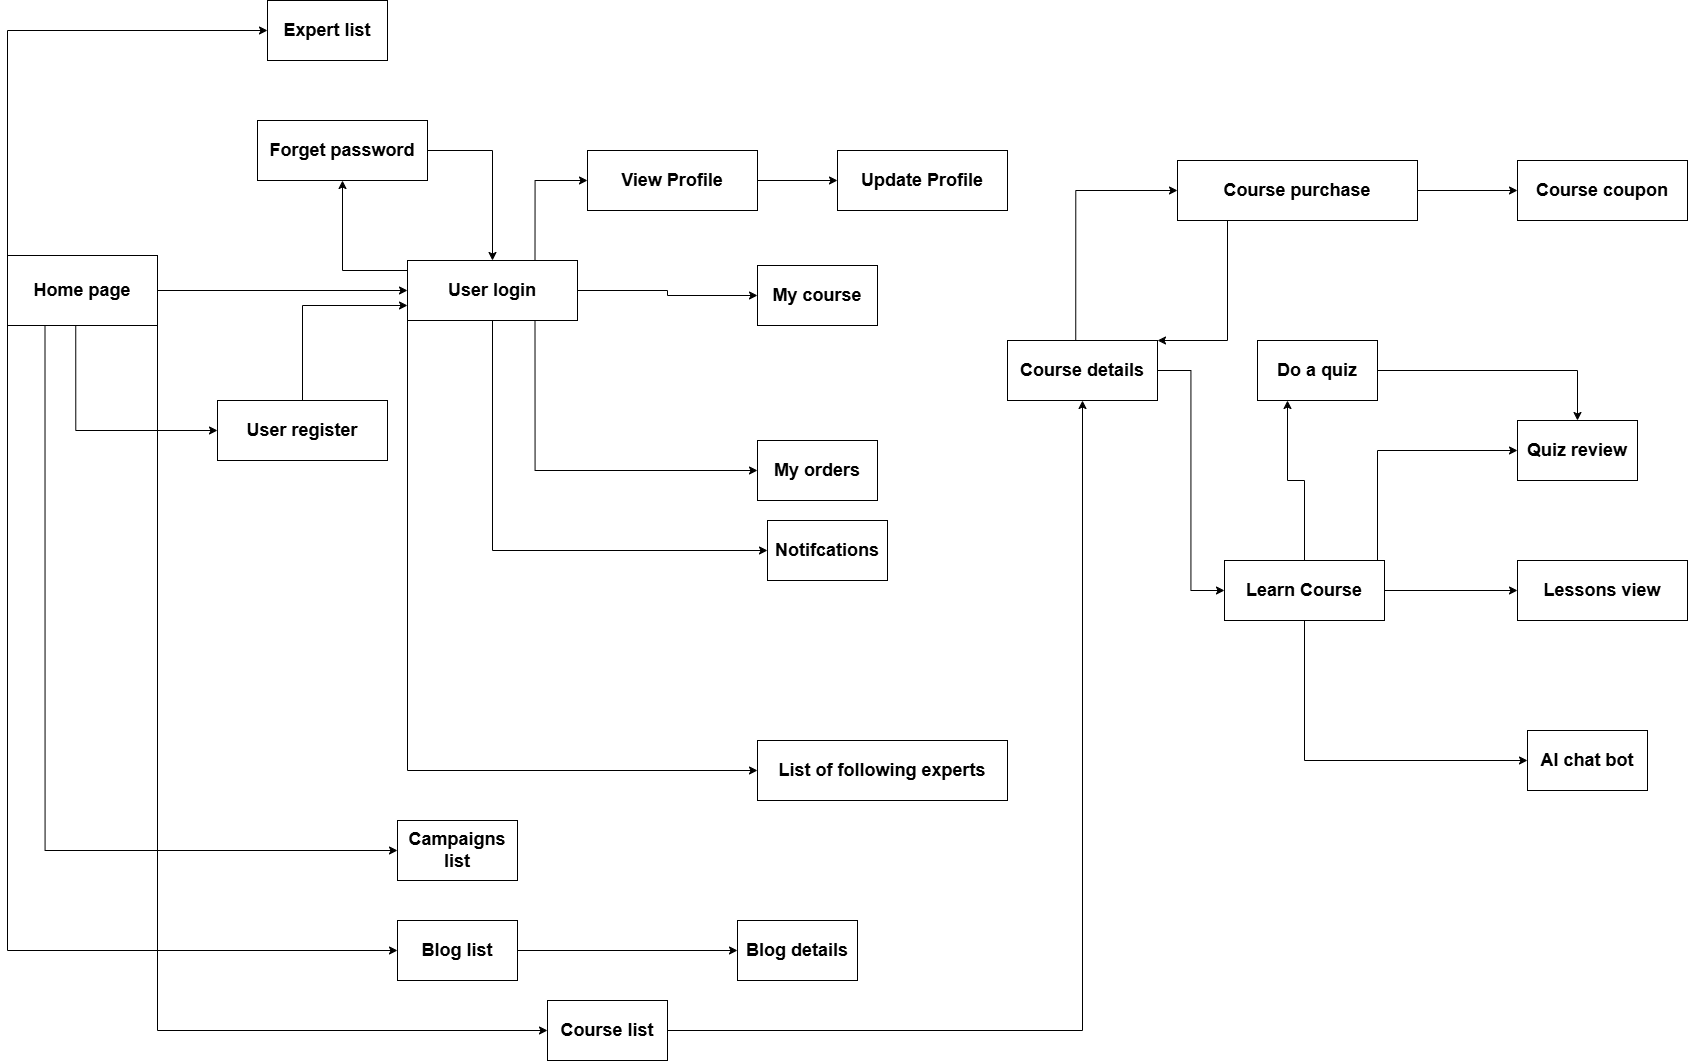

The diagram above was exported from draw.io. Its source (the exported page's mxGraphModel, read from the mxfile embedded in the PNG):
<mxGraphModel dx="3703" dy="1169" grid="1" gridSize="10" guides="1" tooltips="1" connect="1" arrows="1" fold="1" page="1" pageScale="1" pageWidth="827" pageHeight="1169" math="0" shadow="0">
  <root>
    <mxCell id="0" />
    <mxCell id="1" parent="0" />
    <mxCell id="jAjnuPGOBMLFkadcyXpA-1" style="edgeStyle=orthogonalEdgeStyle;rounded=0;orthogonalLoop=1;jettySize=auto;html=1;exitX=0.25;exitY=1;exitDx=0;exitDy=0;entryX=0;entryY=0.5;entryDx=0;entryDy=0;" edge="1" parent="1" source="ST6lXojzaqqhPaAv98Wv-1" target="ST6lXojzaqqhPaAv98Wv-17">
      <mxGeometry relative="1" as="geometry" />
    </mxCell>
    <mxCell id="jAjnuPGOBMLFkadcyXpA-2" style="edgeStyle=orthogonalEdgeStyle;rounded=0;orthogonalLoop=1;jettySize=auto;html=1;entryX=0;entryY=0.5;entryDx=0;entryDy=0;" edge="1" parent="1" source="ST6lXojzaqqhPaAv98Wv-1" target="ST6lXojzaqqhPaAv98Wv-8">
      <mxGeometry relative="1" as="geometry">
        <Array as="points">
          <mxPoint x="-1630" y="1020" />
        </Array>
      </mxGeometry>
    </mxCell>
    <mxCell id="jAjnuPGOBMLFkadcyXpA-3" style="edgeStyle=orthogonalEdgeStyle;rounded=0;orthogonalLoop=1;jettySize=auto;html=1;entryX=0;entryY=0.5;entryDx=0;entryDy=0;" edge="1" parent="1" source="ST6lXojzaqqhPaAv98Wv-1" target="ST6lXojzaqqhPaAv98Wv-2">
      <mxGeometry relative="1" as="geometry">
        <Array as="points">
          <mxPoint x="-1480" y="1100" />
        </Array>
      </mxGeometry>
    </mxCell>
    <mxCell id="ST6lXojzaqqhPaAv98Wv-1" value="&lt;font style=&quot;font-size: 18px;&quot;&gt;&lt;b&gt;Home page&lt;/b&gt;&lt;/font&gt;" style="rounded=0;whiteSpace=wrap;html=1;" parent="1" vertex="1">
      <mxGeometry x="-1630" y="325" width="150" height="70" as="geometry" />
    </mxCell>
    <mxCell id="ST6lXojzaqqhPaAv98Wv-5" value="&lt;font style=&quot;font-size: 18px;&quot;&gt;&lt;b&gt;Update Profile&lt;/b&gt;&lt;/font&gt;" style="rounded=0;whiteSpace=wrap;html=1;" parent="1" vertex="1">
      <mxGeometry x="-800" y="220" width="170" height="60" as="geometry" />
    </mxCell>
    <mxCell id="ST6lXojzaqqhPaAv98Wv-21" value="&lt;font style=&quot;font-size: 18px;&quot;&gt;&lt;b&gt;Expert list&lt;/b&gt;&lt;/font&gt;" style="rounded=0;whiteSpace=wrap;html=1;" parent="1" vertex="1">
      <mxGeometry x="-1370" y="70" width="120" height="60" as="geometry" />
    </mxCell>
    <mxCell id="ST6lXojzaqqhPaAv98Wv-13" value="&lt;font style=&quot;font-size: 18px;&quot;&gt;&lt;b&gt;Notifcations&lt;/b&gt;&lt;/font&gt;" style="rounded=0;whiteSpace=wrap;html=1;" parent="1" vertex="1">
      <mxGeometry x="-870" y="590" width="120" height="60" as="geometry" />
    </mxCell>
    <mxCell id="KsShxB_-Bi-hRMs3EaX_-4" value="&lt;font style=&quot;font-size: 18px;&quot;&gt;&lt;b&gt;User register&lt;/b&gt;&lt;/font&gt;" style="rounded=0;whiteSpace=wrap;html=1;" parent="1" vertex="1">
      <mxGeometry x="-1420" y="470" width="170" height="60" as="geometry" />
    </mxCell>
    <mxCell id="jAjnuPGOBMLFkadcyXpA-12" style="edgeStyle=orthogonalEdgeStyle;rounded=0;orthogonalLoop=1;jettySize=auto;html=1;entryX=0.5;entryY=0;entryDx=0;entryDy=0;" edge="1" parent="1" source="ST6lXojzaqqhPaAv98Wv-19" target="ST6lXojzaqqhPaAv98Wv-14">
      <mxGeometry relative="1" as="geometry" />
    </mxCell>
    <mxCell id="ST6lXojzaqqhPaAv98Wv-19" value="&lt;font style=&quot;font-size: 18px;&quot;&gt;&lt;b&gt;Do a quiz&lt;/b&gt;&lt;/font&gt;" style="rounded=0;whiteSpace=wrap;html=1;" parent="1" vertex="1">
      <mxGeometry x="-380" y="410" width="120" height="60" as="geometry" />
    </mxCell>
    <mxCell id="jAjnuPGOBMLFkadcyXpA-17" style="edgeStyle=orthogonalEdgeStyle;rounded=0;orthogonalLoop=1;jettySize=auto;html=1;entryX=1;entryY=0;entryDx=0;entryDy=0;" edge="1" parent="1" source="ST6lXojzaqqhPaAv98Wv-9" target="ST6lXojzaqqhPaAv98Wv-11">
      <mxGeometry relative="1" as="geometry">
        <Array as="points">
          <mxPoint x="-410" y="410" />
        </Array>
      </mxGeometry>
    </mxCell>
    <mxCell id="ST6lXojzaqqhPaAv98Wv-9" value="&lt;font style=&quot;font-size: 18px;&quot;&gt;&lt;b&gt;Course purchase&lt;/b&gt;&lt;/font&gt;" style="rounded=0;whiteSpace=wrap;html=1;" parent="1" vertex="1">
      <mxGeometry x="-460" y="230" width="240" height="60" as="geometry" />
    </mxCell>
    <mxCell id="ST6lXojzaqqhPaAv98Wv-14" value="&lt;font style=&quot;font-size: 18px;&quot;&gt;&lt;b&gt;Quiz review&lt;/b&gt;&lt;/font&gt;" style="rounded=0;whiteSpace=wrap;html=1;" parent="1" vertex="1">
      <mxGeometry x="-120" y="490" width="120" height="60" as="geometry" />
    </mxCell>
    <mxCell id="ST6lXojzaqqhPaAv98Wv-16" value="&lt;font style=&quot;font-size: 18px;&quot;&gt;&lt;b&gt;Course coupon&lt;/b&gt;&lt;/font&gt;" style="rounded=0;whiteSpace=wrap;html=1;" parent="1" vertex="1">
      <mxGeometry x="-120" y="230" width="170" height="60" as="geometry" />
    </mxCell>
    <mxCell id="ST6lXojzaqqhPaAv98Wv-6" value="&lt;b&gt;&lt;font style=&quot;font-size: 18px;&quot;&gt;Blog details&lt;/font&gt;&lt;/b&gt;" style="rounded=0;whiteSpace=wrap;html=1;" parent="1" vertex="1">
      <mxGeometry x="-900" y="990" width="120" height="60" as="geometry" />
    </mxCell>
    <mxCell id="jAjnuPGOBMLFkadcyXpA-5" style="edgeStyle=orthogonalEdgeStyle;rounded=0;orthogonalLoop=1;jettySize=auto;html=1;entryX=0;entryY=0.5;entryDx=0;entryDy=0;" edge="1" parent="1" source="ST6lXojzaqqhPaAv98Wv-8" target="ST6lXojzaqqhPaAv98Wv-6">
      <mxGeometry relative="1" as="geometry" />
    </mxCell>
    <mxCell id="ST6lXojzaqqhPaAv98Wv-8" value="&lt;b&gt;&lt;font style=&quot;font-size: 18px;&quot;&gt;Blog list&lt;/font&gt;&lt;/b&gt;" style="rounded=0;whiteSpace=wrap;html=1;" parent="1" vertex="1">
      <mxGeometry x="-1240" y="990" width="120" height="60" as="geometry" />
    </mxCell>
    <mxCell id="ST6lXojzaqqhPaAv98Wv-20" value="&lt;b&gt;&lt;font style=&quot;font-size: 18px;&quot;&gt;List of following experts&lt;/font&gt;&lt;/b&gt;" style="rounded=0;whiteSpace=wrap;html=1;" parent="1" vertex="1">
      <mxGeometry x="-880" y="810" width="250" height="60" as="geometry" />
    </mxCell>
    <mxCell id="ST6lXojzaqqhPaAv98Wv-12" value="&lt;b&gt;&lt;font style=&quot;font-size: 18px;&quot;&gt;My course&lt;/font&gt;&lt;/b&gt;" style="rounded=0;whiteSpace=wrap;html=1;" parent="1" vertex="1">
      <mxGeometry x="-880" y="335" width="120" height="60" as="geometry" />
    </mxCell>
    <mxCell id="ST6lXojzaqqhPaAv98Wv-17" value="&lt;span style=&quot;font-size: 18px;&quot;&gt;&lt;b&gt;Campaigns list&lt;/b&gt;&lt;/span&gt;" style="rounded=0;whiteSpace=wrap;html=1;" parent="1" vertex="1">
      <mxGeometry x="-1240" y="890" width="120" height="60" as="geometry" />
    </mxCell>
    <mxCell id="jAjnuPGOBMLFkadcyXpA-15" style="edgeStyle=orthogonalEdgeStyle;rounded=0;orthogonalLoop=1;jettySize=auto;html=1;entryX=0.5;entryY=0;entryDx=0;entryDy=0;" edge="1" parent="1" source="KsShxB_-Bi-hRMs3EaX_-7" target="KsShxB_-Bi-hRMs3EaX_-2">
      <mxGeometry relative="1" as="geometry">
        <Array as="points">
          <mxPoint x="-1145" y="220" />
        </Array>
      </mxGeometry>
    </mxCell>
    <mxCell id="KsShxB_-Bi-hRMs3EaX_-7" value="&lt;b&gt;&lt;font style=&quot;font-size: 18px;&quot;&gt;Forget password&lt;/font&gt;&lt;/b&gt;" style="rounded=0;whiteSpace=wrap;html=1;" parent="1" vertex="1">
      <mxGeometry x="-1380" y="190" width="170" height="60" as="geometry" />
    </mxCell>
    <mxCell id="jAjnuPGOBMLFkadcyXpA-14" style="edgeStyle=orthogonalEdgeStyle;rounded=0;orthogonalLoop=1;jettySize=auto;html=1;entryX=0;entryY=0.5;entryDx=0;entryDy=0;" edge="1" parent="1" source="KsShxB_-Bi-hRMs3EaX_-2" target="ST6lXojzaqqhPaAv98Wv-12">
      <mxGeometry relative="1" as="geometry" />
    </mxCell>
    <mxCell id="KsShxB_-Bi-hRMs3EaX_-2" value="&lt;b&gt;&lt;font style=&quot;font-size: 18px;&quot;&gt;User login&lt;/font&gt;&lt;/b&gt;" style="rounded=0;whiteSpace=wrap;html=1;" parent="1" vertex="1">
      <mxGeometry x="-1230" y="330" width="170" height="60" as="geometry" />
    </mxCell>
    <mxCell id="jAjnuPGOBMLFkadcyXpA-4" style="edgeStyle=orthogonalEdgeStyle;rounded=0;orthogonalLoop=1;jettySize=auto;html=1;entryX=0.5;entryY=1;entryDx=0;entryDy=0;" edge="1" parent="1" source="ST6lXojzaqqhPaAv98Wv-2" target="ST6lXojzaqqhPaAv98Wv-11">
      <mxGeometry relative="1" as="geometry" />
    </mxCell>
    <mxCell id="ST6lXojzaqqhPaAv98Wv-2" value="&lt;font style=&quot;font-size: 18px;&quot;&gt;&lt;b&gt;Course list&lt;/b&gt;&lt;/font&gt;" style="rounded=0;whiteSpace=wrap;html=1;" parent="1" vertex="1">
      <mxGeometry x="-1090" y="1070" width="120" height="60" as="geometry" />
    </mxCell>
    <mxCell id="ST6lXojzaqqhPaAv98Wv-15" value="&lt;font style=&quot;font-size: 18px;&quot;&gt;&lt;b style=&quot;&quot;&gt;AI chat bot&lt;/b&gt;&lt;/font&gt;" style="rounded=0;whiteSpace=wrap;html=1;" parent="1" vertex="1">
      <mxGeometry x="-110" y="800" width="120" height="60" as="geometry" />
    </mxCell>
    <mxCell id="ST6lXojzaqqhPaAv98Wv-18" value="&lt;font style=&quot;font-size: 18px;&quot;&gt;&lt;b&gt;My orders&lt;/b&gt;&lt;/font&gt;" style="rounded=0;whiteSpace=wrap;html=1;" parent="1" vertex="1">
      <mxGeometry x="-880" y="510" width="120" height="60" as="geometry" />
    </mxCell>
    <mxCell id="ST6lXojzaqqhPaAv98Wv-10" value="&lt;font style=&quot;font-size: 18px;&quot;&gt;&lt;b style=&quot;&quot;&gt;Lessons view&lt;/b&gt;&lt;/font&gt;" style="rounded=0;whiteSpace=wrap;html=1;" parent="1" vertex="1">
      <mxGeometry x="-120" y="630" width="170" height="60" as="geometry" />
    </mxCell>
    <mxCell id="jAjnuPGOBMLFkadcyXpA-16" style="edgeStyle=orthogonalEdgeStyle;rounded=0;orthogonalLoop=1;jettySize=auto;html=1;entryX=0;entryY=0.5;entryDx=0;entryDy=0;" edge="1" parent="1" source="ST6lXojzaqqhPaAv98Wv-11" target="jAjnuPGOBMLFkadcyXpA-6">
      <mxGeometry relative="1" as="geometry" />
    </mxCell>
    <mxCell id="ST6lXojzaqqhPaAv98Wv-11" value="&lt;font style=&quot;font-size: 18px;&quot;&gt;&lt;b&gt;Course details&lt;/b&gt;&lt;/font&gt;" style="rounded=0;whiteSpace=wrap;html=1;" parent="1" vertex="1">
      <mxGeometry x="-630" y="410" width="150" height="60" as="geometry" />
    </mxCell>
    <mxCell id="71uwxjcPPaHm63Dq2c4K-3" value="" style="endArrow=classic;html=1;rounded=0;entryX=0;entryY=0.5;entryDx=0;entryDy=0;exitX=1;exitY=0.5;exitDx=0;exitDy=0;" parent="1" source="ST6lXojzaqqhPaAv98Wv-1" target="KsShxB_-Bi-hRMs3EaX_-2" edge="1">
      <mxGeometry width="50" height="50" relative="1" as="geometry">
        <mxPoint x="-1620" y="500" as="sourcePoint" />
        <mxPoint x="-1570" y="450" as="targetPoint" />
      </mxGeometry>
    </mxCell>
    <mxCell id="71uwxjcPPaHm63Dq2c4K-4" value="" style="endArrow=classic;html=1;rounded=0;exitX=0.455;exitY=1.003;exitDx=0;exitDy=0;exitPerimeter=0;entryX=0;entryY=0.5;entryDx=0;entryDy=0;edgeStyle=orthogonalEdgeStyle;" parent="1" source="ST6lXojzaqqhPaAv98Wv-1" target="KsShxB_-Bi-hRMs3EaX_-4" edge="1">
      <mxGeometry width="50" height="50" relative="1" as="geometry">
        <mxPoint x="-1530" y="470" as="sourcePoint" />
        <mxPoint x="-1480" y="420" as="targetPoint" />
      </mxGeometry>
    </mxCell>
    <mxCell id="71uwxjcPPaHm63Dq2c4K-6" value="" style="endArrow=classic;html=1;rounded=0;entryX=0;entryY=0.5;entryDx=0;entryDy=0;exitX=0;exitY=0;exitDx=0;exitDy=0;edgeStyle=orthogonalEdgeStyle;" parent="1" source="ST6lXojzaqqhPaAv98Wv-1" target="ST6lXojzaqqhPaAv98Wv-21" edge="1">
      <mxGeometry width="50" height="50" relative="1" as="geometry">
        <mxPoint x="-1120" y="260" as="sourcePoint" />
        <mxPoint x="-1070" y="210" as="targetPoint" />
      </mxGeometry>
    </mxCell>
    <mxCell id="71uwxjcPPaHm63Dq2c4K-9" value="" style="endArrow=classic;html=1;rounded=0;entryX=0.5;entryY=1;entryDx=0;entryDy=0;edgeStyle=orthogonalEdgeStyle;exitX=0;exitY=0.25;exitDx=0;exitDy=0;" parent="1" source="KsShxB_-Bi-hRMs3EaX_-2" target="KsShxB_-Bi-hRMs3EaX_-7" edge="1">
      <mxGeometry width="50" height="50" relative="1" as="geometry">
        <mxPoint x="-1240" y="340" as="sourcePoint" />
        <mxPoint x="-1270" y="280" as="targetPoint" />
        <Array as="points">
          <mxPoint x="-1230" y="340" />
          <mxPoint x="-1295" y="340" />
        </Array>
      </mxGeometry>
    </mxCell>
    <mxCell id="71uwxjcPPaHm63Dq2c4K-12" value="" style="endArrow=classic;html=1;rounded=0;entryX=0;entryY=0.5;entryDx=0;entryDy=0;exitX=0.75;exitY=1;exitDx=0;exitDy=0;edgeStyle=orthogonalEdgeStyle;" parent="1" source="KsShxB_-Bi-hRMs3EaX_-2" target="ST6lXojzaqqhPaAv98Wv-18" edge="1">
      <mxGeometry width="50" height="50" relative="1" as="geometry">
        <mxPoint x="-1300" y="700" as="sourcePoint" />
        <mxPoint x="-1250" y="650" as="targetPoint" />
      </mxGeometry>
    </mxCell>
    <mxCell id="71uwxjcPPaHm63Dq2c4K-18" value="" style="endArrow=classic;html=1;rounded=0;entryX=0;entryY=0.5;entryDx=0;entryDy=0;exitX=0.455;exitY=0.001;exitDx=0;exitDy=0;exitPerimeter=0;edgeStyle=orthogonalEdgeStyle;" parent="1" source="ST6lXojzaqqhPaAv98Wv-11" target="ST6lXojzaqqhPaAv98Wv-9" edge="1">
      <mxGeometry width="50" height="50" relative="1" as="geometry">
        <mxPoint x="-580" y="290" as="sourcePoint" />
        <mxPoint x="-530" y="240" as="targetPoint" />
      </mxGeometry>
    </mxCell>
    <mxCell id="71uwxjcPPaHm63Dq2c4K-19" value="" style="endArrow=classic;html=1;rounded=0;entryX=0;entryY=0.5;entryDx=0;entryDy=0;" parent="1" source="ST6lXojzaqqhPaAv98Wv-9" target="ST6lXojzaqqhPaAv98Wv-16" edge="1">
      <mxGeometry width="50" height="50" relative="1" as="geometry">
        <mxPoint x="-180" y="180" as="sourcePoint" />
        <mxPoint x="-130" y="130" as="targetPoint" />
      </mxGeometry>
    </mxCell>
    <mxCell id="71uwxjcPPaHm63Dq2c4K-20" value="" style="endArrow=classic;html=1;rounded=0;exitX=0.5;exitY=1;exitDx=0;exitDy=0;entryX=0;entryY=0.5;entryDx=0;entryDy=0;edgeStyle=orthogonalEdgeStyle;" parent="1" source="KsShxB_-Bi-hRMs3EaX_-2" target="ST6lXojzaqqhPaAv98Wv-13" edge="1">
      <mxGeometry width="50" height="50" relative="1" as="geometry">
        <mxPoint x="-1220" y="430" as="sourcePoint" />
        <mxPoint x="-1290" y="700" as="targetPoint" />
      </mxGeometry>
    </mxCell>
    <mxCell id="71uwxjcPPaHm63Dq2c4K-22" value="" style="endArrow=classic;html=1;rounded=0;exitX=0;exitY=1;exitDx=0;exitDy=0;entryX=0;entryY=0.5;entryDx=0;entryDy=0;edgeStyle=orthogonalEdgeStyle;" parent="1" source="KsShxB_-Bi-hRMs3EaX_-2" target="ST6lXojzaqqhPaAv98Wv-20" edge="1">
      <mxGeometry width="50" height="50" relative="1" as="geometry">
        <mxPoint x="-1390" y="700" as="sourcePoint" />
        <mxPoint x="-1340" y="650" as="targetPoint" />
      </mxGeometry>
    </mxCell>
    <mxCell id="71uwxjcPPaHm63Dq2c4K-24" value="&lt;font style=&quot;font-size: 18px;&quot;&gt;&lt;b&gt;View Profile&lt;/b&gt;&lt;/font&gt;" style="rounded=0;whiteSpace=wrap;html=1;" parent="1" vertex="1">
      <mxGeometry x="-1050" y="220" width="170" height="60" as="geometry" />
    </mxCell>
    <mxCell id="71uwxjcPPaHm63Dq2c4K-25" value="" style="endArrow=classic;html=1;rounded=0;entryX=0;entryY=0.5;entryDx=0;entryDy=0;exitX=0.75;exitY=0;exitDx=0;exitDy=0;edgeStyle=orthogonalEdgeStyle;" parent="1" source="KsShxB_-Bi-hRMs3EaX_-2" target="71uwxjcPPaHm63Dq2c4K-24" edge="1">
      <mxGeometry width="50" height="50" relative="1" as="geometry">
        <mxPoint x="-1050" y="200" as="sourcePoint" />
        <mxPoint x="-1000" y="150" as="targetPoint" />
      </mxGeometry>
    </mxCell>
    <mxCell id="71uwxjcPPaHm63Dq2c4K-26" value="" style="endArrow=classic;html=1;rounded=0;entryX=0;entryY=0.5;entryDx=0;entryDy=0;exitX=1;exitY=0.5;exitDx=0;exitDy=0;" parent="1" source="71uwxjcPPaHm63Dq2c4K-24" target="ST6lXojzaqqhPaAv98Wv-5" edge="1">
      <mxGeometry width="50" height="50" relative="1" as="geometry">
        <mxPoint x="-620" y="100" as="sourcePoint" />
        <mxPoint x="-570" y="50" as="targetPoint" />
      </mxGeometry>
    </mxCell>
    <mxCell id="71uwxjcPPaHm63Dq2c4K-27" value="" style="endArrow=classic;html=1;rounded=0;entryX=0;entryY=0.5;entryDx=0;entryDy=0;exitX=0.5;exitY=1;exitDx=0;exitDy=0;edgeStyle=orthogonalEdgeStyle;" parent="1" source="jAjnuPGOBMLFkadcyXpA-6" target="ST6lXojzaqqhPaAv98Wv-15" edge="1">
      <mxGeometry width="50" height="50" relative="1" as="geometry">
        <mxPoint x="-530" y="550" as="sourcePoint" />
        <mxPoint x="-480" y="500" as="targetPoint" />
      </mxGeometry>
    </mxCell>
    <mxCell id="71uwxjcPPaHm63Dq2c4K-28" value="" style="endArrow=classic;html=1;rounded=0;entryX=0;entryY=0.75;entryDx=0;entryDy=0;exitX=0.5;exitY=0;exitDx=0;exitDy=0;edgeStyle=orthogonalEdgeStyle;" parent="1" source="KsShxB_-Bi-hRMs3EaX_-4" target="KsShxB_-Bi-hRMs3EaX_-2" edge="1">
      <mxGeometry width="50" height="50" relative="1" as="geometry">
        <mxPoint x="-1360" y="450" as="sourcePoint" />
        <mxPoint x="-1310" y="400" as="targetPoint" />
      </mxGeometry>
    </mxCell>
    <mxCell id="jAjnuPGOBMLFkadcyXpA-7" style="edgeStyle=orthogonalEdgeStyle;rounded=0;orthogonalLoop=1;jettySize=auto;html=1;" edge="1" parent="1" source="jAjnuPGOBMLFkadcyXpA-6" target="ST6lXojzaqqhPaAv98Wv-10">
      <mxGeometry relative="1" as="geometry" />
    </mxCell>
    <mxCell id="jAjnuPGOBMLFkadcyXpA-9" style="edgeStyle=orthogonalEdgeStyle;rounded=0;orthogonalLoop=1;jettySize=auto;html=1;entryX=0;entryY=0.5;entryDx=0;entryDy=0;" edge="1" parent="1" source="jAjnuPGOBMLFkadcyXpA-6" target="ST6lXojzaqqhPaAv98Wv-14">
      <mxGeometry relative="1" as="geometry">
        <Array as="points">
          <mxPoint x="-260" y="520" />
        </Array>
      </mxGeometry>
    </mxCell>
    <mxCell id="jAjnuPGOBMLFkadcyXpA-11" style="edgeStyle=orthogonalEdgeStyle;rounded=0;orthogonalLoop=1;jettySize=auto;html=1;entryX=0.25;entryY=1;entryDx=0;entryDy=0;" edge="1" parent="1" source="jAjnuPGOBMLFkadcyXpA-6" target="ST6lXojzaqqhPaAv98Wv-19">
      <mxGeometry relative="1" as="geometry" />
    </mxCell>
    <mxCell id="jAjnuPGOBMLFkadcyXpA-6" value="&lt;font style=&quot;font-size: 18px;&quot;&gt;&lt;b&gt;Learn Course&lt;/b&gt;&lt;/font&gt;" style="rounded=0;whiteSpace=wrap;html=1;" vertex="1" parent="1">
      <mxGeometry x="-413" y="630" width="160" height="60" as="geometry" />
    </mxCell>
  </root>
</mxGraphModel>